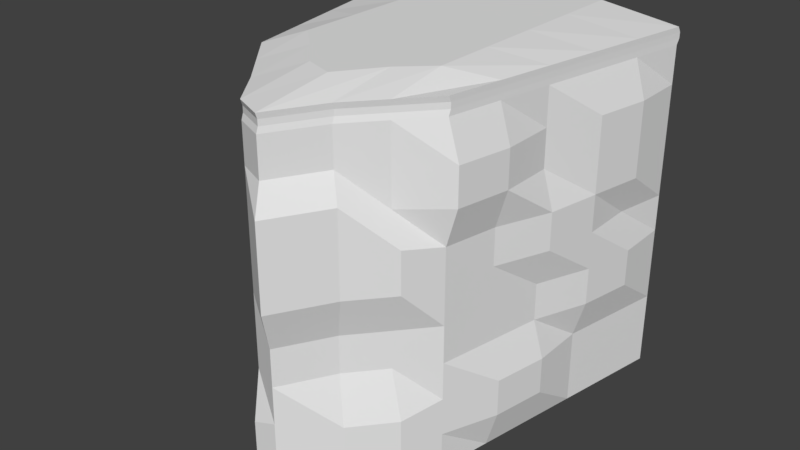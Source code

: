 # Source: Ireland_Boulder_7.blend  (saved by Blender 2.79.0; exported with 4.5.12 LTS)
import bpy
from mathutils import Matrix  # noqa: F401  (used for matrix-valued properties, if any)

bpy.ops.wm.read_factory_settings(use_empty=True)
scene = bpy.context.scene
scene.name = 'Scene'

# ---- collections
col_collection_1 = bpy.data.collections.new('Collection 1'); scene.collection.children.link(col_collection_1)

# ---- world
world_world = bpy.data.worlds.new('World'); scene.world = world_world
world_world.color = (0.05088, 0.05088, 0.05088)
world_world.use_sun_shadow = False
world_world.sun_shadow_jitter_overblur = 0.0
world_world.cycles.sampling_method = 'MANUAL'

# ---- meshes
me_cube_001 = bpy.data.meshes.new('Cube.001')
me_cube_001.from_pydata([(-6.0, -6.0, -10.0), (-6.0, -6.0, 10.0), (-9.013, 10.0, -10.0), (-9.013, 10.0, 10.0), (6.0, -6.0, -10.0), (6.0, -6.0, 10.0), (9.013, 10.0, -10.0), (9.013, 10.0, 10.0), (4.286, 10.0, -10.0), (2.571, 10.0, -10.0), (0.8571, 10.0, -10.0), (-0.8571, 10.0, -10.0), (-2.571, 10.0, -10.0), (-4.286, 10.0, -10.0), (-4.286, 10.0, 10.0), (-2.571, 10.0, 10.0), (-0.8571, 10.0, 10.0), (0.8571, 10.0, 10.0), (2.571, 10.0, 10.0), (4.286, 10.0, 10.0), (-4.286, -8.0, -10.0), (-2.571, -10.0, -10.0), (-0.8571, -12.26, -10.0), (0.8571, -13.0, -10.0), (2.571, -10.0, -10.0), (4.286, -8.0, -10.0), (4.286, -8.0, 10.0), (2.571, -10.0, 10.0), (0.8571, -13.0, 10.0), (-0.8571, -12.26, 10.0), (-2.571, -10.0, 10.0), (-4.286, -8.0, 10.0), (-6.0, -6.0, 11.0), (-9.013, 10.0, 11.0), (4.286, 10.0, 11.6), (9.013, 10.0, 11.0), (6.0, -6.0, 11.0), (-4.286, -8.0, 11.0), (-4.286, 10.0, 11.6), (-2.571, 10.0, 11.6), (-0.8571, 10.0, 11.6), (0.8571, 10.0, 11.6), (2.571, 10.0, 11.6), (4.286, -8.0, 11.0), (2.571, -10.0, 11.0), (0.8571, -13.0, 11.0), (-0.8571, -12.26, 11.0), (-2.571, -10.0, 11.0), (2.571, 10.0, 10.67), (2.571, 10.0, 10.33), (0.8571, 10.0, 10.67), (0.8571, 10.0, 10.33), (-4.296, -7.87, 10.67), (-4.296, -7.87, 10.33), (-2.578, -9.875, 10.33), (-2.578, -9.875, 10.67), (-0.8571, 10.0, 10.67), (-0.8571, 10.0, 10.33), (-2.571, 10.0, 10.33), (-2.571, 10.0, 10.67), (6.014, -5.866, 10.33), (6.014, -5.866, 10.67), (4.296, -7.87, 10.67), (4.296, -7.87, 10.33), (9.034, 10.17, 10.33), (9.034, 10.17, 10.67), (4.286, 10.0, 10.67), (4.286, 10.0, 10.33), (2.578, -9.875, 10.67), (2.578, -9.875, 10.33), (-6.014, -5.866, 10.33), (-6.014, -5.866, 10.67), (-9.034, 10.17, 10.67), (-9.034, 10.17, 10.33), (0.8592, -12.88, 10.67), (0.8592, -12.88, 10.33), (-4.286, 10.0, 10.67), (-4.286, 10.0, 10.33), (-0.8592, -12.14, 10.67), (-0.8592, -12.14, 10.33), (-6.0, -6.0, -7.778), (-6.293, -6.062, -6.083), (-6.293, -6.062, -3.619), (-6.0, -6.0, -1.111), (-6.0, -6.0, 1.111), (-6.293, -6.062, 3.771), (-6.293, -6.062, 6.234), (-6.0, -6.0, 7.778), (-9.013, 10.0, 7.778), (-9.743, 10.0, 5.556), (-9.743, 10.0, 3.333), (-9.013, 10.0, 1.111), (-9.013, 10.0, -1.111), (-9.013, 10.0, -3.333), (-9.013, 10.0, -5.556), (-9.013, 10.0, -7.778), (9.013, 10.0, 7.778), (9.013, 10.0, 5.556), (9.013, 10.0, 3.333), (9.013, 10.0, 1.111), (9.013, 10.0, -1.111), (9.013, 10.0, -3.333), (9.013, 10.0, -5.556), (9.013, 10.0, -7.778), (6.657, -6.0, 7.778), (6.657, -6.0, 5.556), (6.0, -6.0, 3.333), (6.0, -6.0, 1.111), (6.0, -6.0, -1.111), (6.0, -6.0, -3.333), (6.0, -6.0, -5.556), (6.0, -6.0, -7.778), (4.286, -8.0, 7.778), (4.286, -8.0, 5.556), (5.109, -8.279, 3.771), (5.109, -8.279, 1.307), (4.286, -8.0, -1.111), (4.286, -8.0, -3.333), (5.109, -8.279, -6.083), (5.109, -8.279, -8.546), (2.571, -10.0, 7.778), (3.209, -10.5, 6.234), (3.209, -10.5, 3.771), (3.209, -10.5, 1.307), (2.571, -10.0, -1.111), (2.571, -10.0, -3.333), (3.209, -10.5, -6.083), (3.209, -10.5, -8.546), (0.8571, -13.0, 7.778), (1.309, -13.82, 6.234), (1.309, -13.82, 3.771), (1.309, -13.82, 1.307), (0.8571, -13.0, -1.111), (0.8571, -13.0, -3.333), (0.8571, -13.0, -5.556), (0.8571, -13.0, -7.778), (-0.8571, -12.26, 7.778), (-0.8571, -12.26, 5.556), (-0.8571, -12.26, 3.333), (-0.8571, -12.26, 1.111), (-0.8571, -12.26, -1.111), (-0.8571, -12.26, -3.333), (-0.5918, -13.0, -6.083), (-0.5918, -13.0, -8.546), (-2.571, -10.0, 7.778), (-2.571, -10.0, 5.556), (-2.492, -10.5, 3.771), (-2.492, -10.5, 1.307), (-2.571, -10.0, -1.111), (-2.571, -10.0, -3.333), (-2.492, -10.5, -6.083), (-2.492, -10.5, -8.546), (-4.286, -8.0, 7.778), (-4.393, -8.279, 6.234), (-4.393, -8.279, 3.771), (-4.393, -8.279, 1.307), (-4.286, -8.0, -1.111), (-4.393, -8.279, -3.619), (-4.393, -8.279, -6.083), (-4.286, -8.0, -7.778), (-4.286, 10.0, 7.778), (-4.286, 10.0, 5.556), (-4.286, 10.0, 3.333), (-4.286, 10.0, 1.111), (-4.286, 10.0, -1.111), (-4.286, 10.0, -3.333), (-4.286, 10.0, -5.556), (-4.286, 10.0, -7.778), (-2.571, 10.0, 7.778), (-2.571, 10.0, 5.556), (-2.571, 10.0, 3.333), (-2.571, 10.0, 1.111), (-2.571, 10.0, -1.111), (-2.571, 10.0, -3.333), (-2.571, 10.0, -5.556), (-2.571, 10.0, -7.778), (-0.8571, 10.0, 7.778), (-0.8571, 10.0, 5.556), (-0.8571, 10.0, 3.333), (-0.8571, 10.0, 1.111), (-0.8571, 10.0, -1.111), (-0.8571, 10.0, -3.333), (-0.8571, 10.0, -5.556), (-0.8571, 10.0, -7.778), (0.8571, 10.0, 7.778), (0.8571, 10.0, 5.556), (0.8571, 10.0, 3.333), (0.8571, 10.0, 1.111), (0.8571, 10.0, -1.111), (0.8571, 10.0, -3.333), (0.8571, 10.0, -5.556), (0.8571, 10.0, -7.778), (2.571, 10.0, 7.778), (2.571, 10.0, 5.556), (2.571, 10.0, 3.333), (2.571, 10.0, 1.111), (2.571, 10.0, -1.111), (2.571, 10.0, -3.333), (2.571, 10.0, -5.556), (2.571, 10.0, -7.778), (4.286, 10.0, 7.778), (4.286, 10.0, 5.556), (4.286, 10.0, 3.333), (4.286, 10.0, 1.111), (4.286, 10.0, -1.111), (4.286, 10.0, -3.333), (4.286, 10.0, -5.556), (4.286, 10.0, -7.778), (-8.41, 6.8, -10.0), (-7.808, 3.6, -10.0), (-7.205, 0.4, -10.0), (-6.603, -2.8, -10.0), (-6.603, -2.8, 10.0), (-7.205, 0.4, 10.0), (-7.808, 3.6, 10.0), (-8.41, 6.8, 10.0), (6.603, -2.8, -10.0), (7.205, 0.4, -10.0), (7.808, 3.6, -10.0), (8.41, 6.8, -10.0), (8.41, 6.8, 10.0), (7.808, 3.6, 10.0), (7.205, 0.4, 10.0), (6.603, -2.8, 10.0), (-4.286, 6.4, -10.0), (-4.286, 2.8, -10.0), (-4.286, -0.8, -10.0), (-4.286, -4.4, -10.0), (-2.571, 6.0, -10.0), (-2.571, 2.0, -10.0), (-2.571, -2.0, -10.0), (-2.571, -6.0, -10.0), (-0.8571, 5.549, -10.0), (-0.8571, 1.098, -10.0), (-0.8571, -3.353, -10.0), (-0.8571, -7.804, -10.0), (0.8571, 5.4, -10.0), (0.8571, 0.8, -10.0), (0.8571, -3.8, -10.0), (0.8571, -8.4, -10.0), (2.571, 6.0, -10.0), (2.571, 2.0, -10.0), (2.571, -2.0, -10.0), (2.571, -6.0, -10.0), (4.286, 6.4, -10.0), (4.286, 2.8, -10.0), (4.286, -0.8, -10.0), (4.286, -4.4, -10.0), (-6.603, -2.8, 11.0), (-7.205, 0.4, 11.0), (-7.808, 3.6, 11.0), (-8.41, 6.8, 11.0), (8.41, 6.8, 11.0), (7.808, 3.6, 11.0), (7.205, 0.4, 11.0), (6.603, -2.8, 11.0), (4.286, 6.4, 11.6), (4.286, 2.8, 11.6), (4.286, -0.8, 11.6), (4.286, -4.4, 11.6), (2.571, 6.0, 11.6), (2.571, 2.0, 11.6), (2.571, -2.0, 11.6), (2.571, -6.0, 11.6), (0.8571, 5.4, 11.6), (0.8571, 0.8, 11.6), (0.8571, -3.8, 11.6), (0.8571, -8.4, 11.6), (-0.8571, 5.549, 11.6), (-0.8571, 1.098, 11.6), (-0.8571, -3.353, 11.6), (-0.8571, -7.804, 11.6), (-2.571, 6.0, 11.6), (-2.571, 2.0, 11.6), (-2.571, -2.0, 11.6), (-2.571, -6.0, 11.6), (-4.286, 6.4, 11.6), (-4.286, 2.8, 11.6), (-4.286, -0.8, 11.6), (-4.286, -4.4, 11.6), (-6.618, -2.658, 10.33), (-7.222, 0.5495, 10.33), (-7.826, 3.757, 10.33), (-8.43, 6.965, 10.33), (-6.618, -2.658, 10.67), (-7.222, 0.5495, 10.67), (-7.826, 3.757, 10.67), (-8.43, 6.965, 10.67), (8.43, 6.965, 10.33), (7.826, 3.757, 10.33), (7.222, 0.5495, 10.33), (6.618, -2.658, 10.33), (8.43, 6.965, 10.67), (7.826, 3.757, 10.67), (7.222, 0.5495, 10.67), (6.618, -2.658, 10.67), (8.41, 6.8, -7.778), (7.808, 3.6, -7.778), (7.862, 0.4, -7.778), (7.259, -2.8, -7.778), (8.41, 6.8, -5.556), (7.808, 3.6, -5.556), (7.862, 0.4, -5.556), (7.259, -2.8, -5.556), (9.067, 6.8, -3.333), (8.465, 3.6, -3.333), (7.205, 0.4, -3.333), (6.603, -2.8, -3.333), (9.067, 6.8, -1.111), (8.465, 3.6, -1.111), (7.205, 0.4, -1.111), (6.603, -2.8, -1.111), (8.41, 6.8, 1.111), (8.465, 3.6, 1.111), (7.862, 0.4, 1.111), (6.603, -2.8, 1.111), (9.067, 6.8, 3.333), (8.465, 3.6, 3.333), (7.862, 0.4, 3.333), (6.603, -2.8, 3.333), (9.067, 6.8, 5.556), (8.465, 3.6, 5.556), (7.205, 0.4, 5.556), (7.259, -2.8, 5.556), (9.067, 6.8, 7.778), (8.465, 3.6, 7.778), (7.205, 0.4, 7.778), (7.259, -2.8, 7.778), (-6.603, -2.8, -7.778), (-7.629, 1.033, -8.546), (-8.297, 4.58, -8.546), (-8.41, 6.8, -7.778), (-6.603, -2.8, -5.556), (-7.629, 1.033, -6.083), (-8.297, 4.58, -6.083), (-8.41, 6.8, -5.556), (-6.603, -2.8, -3.333), (-7.629, 1.033, -3.619), (-8.297, 4.58, -3.619), (-8.41, 6.8, -3.333), (-6.603, -2.8, -1.111), (-7.629, 1.033, -1.156), (-8.297, 4.58, -1.156), (-8.41, 6.8, -1.111), (-6.961, -2.514, 1.307), (-7.629, 1.033, 1.307), (-7.808, 3.6, 1.111), (-8.41, 6.8, 1.111), (-6.961, -2.514, 3.771), (-7.629, 1.033, 3.771), (-8.297, 4.58, 3.771), (-9.14, 6.8, 3.333), (-6.961, -2.514, 6.234), (-7.629, 1.033, 6.234), (-8.297, 4.58, 6.234), (-9.14, 6.8, 5.556), (-6.603, -2.8, 7.778), (-7.205, 0.4, 7.778), (-7.808, 3.6, 7.778), (-8.41, 6.8, 7.778)], [], [(359, 215, 3, 88), (200, 19, 7, 96), (327, 223, 5, 104), (152, 31, 1, 87), (247, 216, 4, 25), (66, 48, 42, 34), (292, 65, 35, 252), (62, 61, 36, 43), (48, 50, 41, 42), (50, 56, 40, 41), (52, 55, 47, 37), (56, 59, 39, 40), (211, 227, 20, 0), (227, 231, 21, 20), (231, 235, 22, 21), (235, 239, 23, 22), (239, 243, 24, 23), (243, 247, 25, 24), (104, 5, 26, 112), (112, 26, 27, 120), (120, 27, 28, 128), (128, 28, 29, 136), (136, 29, 30, 144), (144, 30, 31, 152), (88, 3, 14, 160), (160, 14, 15, 168), (168, 15, 16, 176), (176, 16, 17, 184), (184, 17, 18, 192), (192, 18, 19, 200), (279, 248, 32, 37), (255, 259, 43, 36), (259, 263, 44, 43), (263, 267, 45, 44), (267, 271, 46, 45), (271, 275, 47, 46), (275, 279, 37, 47), (68, 62, 43, 44), (284, 71, 32, 248), (74, 68, 44, 45), (76, 72, 33, 38), (78, 74, 45, 46), (71, 52, 37, 32), (59, 76, 38, 39), (55, 78, 46, 47), (65, 66, 34, 35), (7, 19, 67, 64), (64, 67, 66, 65), (30, 29, 79, 54), (54, 79, 78, 55), (15, 14, 77, 58), (58, 77, 76, 59), (1, 31, 53, 70), (70, 53, 52, 71), (29, 28, 75, 79), (79, 75, 74, 78), (14, 3, 73, 77), (77, 73, 72, 76), (28, 27, 69, 75), (75, 69, 68, 74), (212, 1, 70, 280), (280, 70, 71, 284), (27, 26, 63, 69), (69, 63, 62, 68), (16, 15, 58, 57), (57, 58, 59, 56), (31, 30, 54, 53), (53, 54, 55, 52), (17, 16, 57, 51), (51, 57, 56, 50), (18, 17, 51, 49), (49, 51, 50, 48), (26, 5, 60, 63), (63, 60, 61, 62), (220, 7, 64, 288), (288, 64, 65, 292), (19, 18, 49, 67), (67, 49, 48, 66), (9, 199, 207, 8), (199, 198, 206, 207), (198, 197, 205, 206), (197, 196, 204, 205), (196, 195, 203, 204), (195, 194, 202, 203), (194, 193, 201, 202), (193, 192, 200, 201), (10, 191, 199, 9), (191, 190, 198, 199), (190, 189, 197, 198), (189, 188, 196, 197), (188, 187, 195, 196), (187, 186, 194, 195), (186, 185, 193, 194), (185, 184, 192, 193), (11, 183, 191, 10), (183, 182, 190, 191), (182, 181, 189, 190), (181, 180, 188, 189), (180, 179, 187, 188), (179, 178, 186, 187), (178, 177, 185, 186), (177, 176, 184, 185), (12, 175, 183, 11), (175, 174, 182, 183), (174, 173, 181, 182), (173, 172, 180, 181), (172, 171, 179, 180), (171, 170, 178, 179), (170, 169, 177, 178), (169, 168, 176, 177), (13, 167, 175, 12), (167, 166, 174, 175), (166, 165, 173, 174), (165, 164, 172, 173), (164, 163, 171, 172), (163, 162, 170, 171), (162, 161, 169, 170), (161, 160, 168, 169), (2, 95, 167, 13), (95, 94, 166, 167), (94, 93, 165, 166), (93, 92, 164, 165), (92, 91, 163, 164), (91, 90, 162, 163), (90, 89, 161, 162), (89, 88, 160, 161), (21, 151, 159, 20), (151, 150, 158, 159), (150, 149, 157, 158), (149, 148, 156, 157), (148, 147, 155, 156), (147, 146, 154, 155), (146, 145, 153, 154), (145, 144, 152, 153), (22, 143, 151, 21), (143, 142, 150, 151), (142, 141, 149, 150), (141, 140, 148, 149), (140, 139, 147, 148), (139, 138, 146, 147), (138, 137, 145, 146), (137, 136, 144, 145), (23, 135, 143, 22), (135, 134, 142, 143), (134, 133, 141, 142), (133, 132, 140, 141), (132, 131, 139, 140), (131, 130, 138, 139), (130, 129, 137, 138), (129, 128, 136, 137), (24, 127, 135, 23), (127, 126, 134, 135), (126, 125, 133, 134), (125, 124, 132, 133), (124, 123, 131, 132), (123, 122, 130, 131), (122, 121, 129, 130), (121, 120, 128, 129), (25, 119, 127, 24), (119, 118, 126, 127), (118, 117, 125, 126), (117, 116, 124, 125), (116, 115, 123, 124), (115, 114, 122, 123), (114, 113, 121, 122), (113, 112, 120, 121), (4, 111, 119, 25), (111, 110, 118, 119), (110, 109, 117, 118), (109, 108, 116, 117), (108, 107, 115, 116), (107, 106, 114, 115), (106, 105, 113, 114), (105, 104, 112, 113), (20, 159, 80, 0), (159, 158, 81, 80), (158, 157, 82, 81), (157, 156, 83, 82), (156, 155, 84, 83), (155, 154, 85, 84), (154, 153, 86, 85), (153, 152, 87, 86), (216, 299, 111, 4), (299, 303, 110, 111), (303, 307, 109, 110), (307, 311, 108, 109), (311, 315, 107, 108), (315, 319, 106, 107), (319, 323, 105, 106), (323, 327, 104, 105), (8, 207, 103, 6), (207, 206, 102, 103), (206, 205, 101, 102), (205, 204, 100, 101), (204, 203, 99, 100), (203, 202, 98, 99), (202, 201, 97, 98), (201, 200, 96, 97), (208, 331, 95, 2), (331, 335, 94, 95), (335, 339, 93, 94), (339, 343, 92, 93), (343, 347, 91, 92), (347, 351, 90, 91), (351, 355, 89, 90), (355, 359, 88, 89), (86, 87, 356, 352), (352, 356, 357, 353), (353, 357, 358, 354), (354, 358, 359, 355), (85, 86, 352, 348), (348, 352, 353, 349), (349, 353, 354, 350), (350, 354, 355, 351), (84, 85, 348, 344), (344, 348, 349, 345), (345, 349, 350, 346), (346, 350, 351, 347), (83, 84, 344, 340), (340, 344, 345, 341), (341, 345, 346, 342), (342, 346, 347, 343), (82, 83, 340, 336), (336, 340, 341, 337), (337, 341, 342, 338), (338, 342, 343, 339), (81, 82, 336, 332), (332, 336, 337, 333), (333, 337, 338, 334), (334, 338, 339, 335), (80, 81, 332, 328), (328, 332, 333, 329), (329, 333, 334, 330), (330, 334, 335, 331), (0, 80, 328, 211), (211, 328, 329, 210), (210, 329, 330, 209), (209, 330, 331, 208), (97, 96, 324, 320), (320, 324, 325, 321), (321, 325, 326, 322), (322, 326, 327, 323), (98, 97, 320, 316), (316, 320, 321, 317), (317, 321, 322, 318), (318, 322, 323, 319), (99, 98, 316, 312), (312, 316, 317, 313), (313, 317, 318, 314), (314, 318, 319, 315), (100, 99, 312, 308), (308, 312, 313, 309), (309, 313, 314, 310), (310, 314, 315, 311), (101, 100, 308, 304), (304, 308, 309, 305), (305, 309, 310, 306), (306, 310, 311, 307), (102, 101, 304, 300), (300, 304, 305, 301), (301, 305, 306, 302), (302, 306, 307, 303), (103, 102, 300, 296), (296, 300, 301, 297), (297, 301, 302, 298), (298, 302, 303, 299), (6, 103, 296, 219), (219, 296, 297, 218), (218, 297, 298, 217), (217, 298, 299, 216), (60, 291, 295, 61), (291, 290, 294, 295), (290, 289, 293, 294), (289, 288, 292, 293), (5, 223, 291, 60), (223, 222, 290, 291), (222, 221, 289, 290), (221, 220, 288, 289), (73, 283, 287, 72), (283, 282, 286, 287), (282, 281, 285, 286), (281, 280, 284, 285), (3, 215, 283, 73), (215, 214, 282, 283), (214, 213, 281, 282), (213, 212, 280, 281), (72, 287, 251, 33), (287, 286, 250, 251), (286, 285, 249, 250), (285, 284, 248, 249), (39, 38, 276, 272), (272, 276, 277, 273), (273, 277, 278, 274), (274, 278, 279, 275), (40, 39, 272, 268), (268, 272, 273, 269), (269, 273, 274, 270), (270, 274, 275, 271), (41, 40, 268, 264), (264, 268, 269, 265), (265, 269, 270, 266), (266, 270, 271, 267), (42, 41, 264, 260), (260, 264, 265, 261), (261, 265, 266, 262), (262, 266, 267, 263), (34, 42, 260, 256), (256, 260, 261, 257), (257, 261, 262, 258), (258, 262, 263, 259), (35, 34, 256, 252), (252, 256, 257, 253), (253, 257, 258, 254), (254, 258, 259, 255), (38, 33, 251, 276), (276, 251, 250, 277), (277, 250, 249, 278), (278, 249, 248, 279), (9, 8, 244, 240), (240, 244, 245, 241), (241, 245, 246, 242), (242, 246, 247, 243), (10, 9, 240, 236), (236, 240, 241, 237), (237, 241, 242, 238), (238, 242, 243, 239), (11, 10, 236, 232), (232, 236, 237, 233), (233, 237, 238, 234), (234, 238, 239, 235), (12, 11, 232, 228), (228, 232, 233, 229), (229, 233, 234, 230), (230, 234, 235, 231), (13, 12, 228, 224), (224, 228, 229, 225), (225, 229, 230, 226), (226, 230, 231, 227), (2, 13, 224, 208), (208, 224, 225, 209), (209, 225, 226, 210), (210, 226, 227, 211), (61, 295, 255, 36), (295, 294, 254, 255), (294, 293, 253, 254), (293, 292, 252, 253), (8, 6, 219, 244), (244, 219, 218, 245), (245, 218, 217, 246), (246, 217, 216, 247), (96, 7, 220, 324), (324, 220, 221, 325), (325, 221, 222, 326), (326, 222, 223, 327), (87, 1, 212, 356), (356, 212, 213, 357), (357, 213, 214, 358), (358, 214, 215, 359)])
_uv = me_cube_001.uv_layers.new(name='UVMap')
_uv.uv.foreach_set('vector', [2.98e-08, 2.98e-08, 1.0, 2.98e-08, 1.0, 1.0, 2.98e-08, 1.0, 2.98e-08, 2.98e-08, 1.0, 2.98e-08, 1.0, 1.0, 2.98e-08, 1.0, 2.98e-08, 2.98e-08, 1.0, 2.98e-08, 1.0, 1.0, 2.98e-08, 1.0, 2.98e-08, 2.98e-08, 1.0, 2.98e-08, 1.0, 1.0, 2.98e-08, 1.0, 2.98e-08, 2.98e-08, 1.0, 2.98e-08, 1.0, 1.0, 2.98e-08, 1.0, 2.98e-08, 2.98e-08, 1.0, 2.98e-08, 1.0, 1.0, 2.98e-08, 1.0, 2.98e-08, 2.98e-08, 1.0, 2.98e-08, 1.0, 1.0, 2.98e-08, 1.0, 2.98e-08, 2.98e-08, 1.0, 2.98e-08, 1.0, 1.0, 2.98e-08, 1.0, 2.98e-08, 2.98e-08, 1.0, 2.98e-08, 1.0, 1.0, 2.98e-08, 1.0, 2.98e-08, 2.98e-08, 1.0, 2.98e-08, 1.0, 1.0, 2.98e-08, 1.0, 2.98e-08, 2.98e-08, 1.0, 2.98e-08, 1.0, 1.0, 2.98e-08, 1.0, 2.98e-08, 2.98e-08, 1.0, 2.98e-08, 1.0, 1.0, 2.98e-08, 1.0, 2.98e-08, 2.98e-08, 1.0, 2.98e-08, 1.0, 1.0, 2.98e-08, 1.0, 2.98e-08, 2.98e-08, 1.0, 2.98e-08, 1.0, 1.0, 2.98e-08, 1.0, 2.98e-08, 2.98e-08, 1.0, 2.98e-08, 1.0, 1.0, 2.98e-08, 1.0, 2.98e-08, 2.98e-08, 1.0, 2.98e-08, 1.0, 1.0, 2.98e-08, 1.0, 2.98e-08, 2.98e-08, 1.0, 2.98e-08, 1.0, 1.0, 2.98e-08, 1.0, 2.98e-08, 2.98e-08, 1.0, 2.98e-08, 1.0, 1.0, 2.98e-08, 1.0, 2.98e-08, 2.98e-08, 1.0, 2.98e-08, 1.0, 1.0, 2.98e-08, 1.0, 2.98e-08, 2.98e-08, 1.0, 2.98e-08, 1.0, 1.0, 2.98e-08, 1.0, 2.98e-08, 2.98e-08, 1.0, 2.98e-08, 1.0, 1.0, 2.98e-08, 1.0, 2.98e-08, 2.98e-08, 1.0, 2.98e-08, 1.0, 1.0, 2.98e-08, 1.0, 2.98e-08, 2.98e-08, 1.0, 2.98e-08, 1.0, 1.0, 2.98e-08, 1.0, 2.98e-08, 2.98e-08, 1.0, 2.98e-08, 1.0, 1.0, 2.98e-08, 1.0, 2.98e-08, 2.98e-08, 1.0, 2.98e-08, 1.0, 1.0, 2.98e-08, 1.0, 2.98e-08, 2.98e-08, 1.0, 2.98e-08, 1.0, 1.0, 2.98e-08, 1.0, 2.98e-08, 2.98e-08, 1.0, 2.98e-08, 1.0, 1.0, 2.98e-08, 1.0, 2.98e-08, 2.98e-08, 1.0, 2.98e-08, 1.0, 1.0, 2.98e-08, 1.0, 2.98e-08, 2.98e-08, 1.0, 2.98e-08, 1.0, 1.0, 2.98e-08, 1.0, 2.98e-08, 2.98e-08, 1.0, 2.98e-08, 1.0, 1.0, 2.98e-08, 1.0, 2.98e-08, 2.98e-08, 1.0, 2.98e-08, 1.0, 1.0, 2.98e-08, 1.0, 2.98e-08, 2.98e-08, 1.0, 2.98e-08, 1.0, 1.0, 2.98e-08, 1.0, 2.98e-08, 2.98e-08, 1.0, 2.98e-08, 1.0, 1.0, 2.98e-08, 1.0, 2.98e-08, 2.98e-08, 1.0, 2.98e-08, 1.0, 1.0, 2.98e-08, 1.0, 2.98e-08, 2.98e-08, 1.0, 2.98e-08, 1.0, 1.0, 2.98e-08, 1.0, 2.98e-08, 2.98e-08, 1.0, 2.98e-08, 1.0, 1.0, 2.98e-08, 1.0, 2.98e-08, 2.98e-08, 1.0, 2.98e-08, 1.0, 1.0, 2.98e-08, 1.0, 2.98e-08, 2.98e-08, 1.0, 2.98e-08, 1.0, 1.0, 2.98e-08, 1.0, 2.98e-08, 2.98e-08, 1.0, 2.98e-08, 1.0, 1.0, 2.98e-08, 1.0, 2.98e-08, 2.98e-08, 1.0, 2.98e-08, 1.0, 1.0, 2.98e-08, 1.0, 2.98e-08, 2.98e-08, 1.0, 2.98e-08, 1.0, 1.0, 2.98e-08, 1.0, 2.98e-08, 2.98e-08, 1.0, 2.98e-08, 1.0, 1.0, 2.98e-08, 1.0, 2.98e-08, 2.98e-08, 1.0, 2.98e-08, 1.0, 1.0, 2.98e-08, 1.0, 2.98e-08, 2.98e-08, 1.0, 2.98e-08, 1.0, 1.0, 2.98e-08, 1.0, 2.98e-08, 2.98e-08, 1.0, 2.98e-08, 1.0, 1.0, 2.98e-08, 1.0, 2.98e-08, 2.98e-08, 1.0, 2.98e-08, 1.0, 1.0, 2.98e-08, 1.0, 2.98e-08, 2.98e-08, 1.0, 2.98e-08, 1.0, 1.0, 2.98e-08, 1.0, 2.98e-08, 2.98e-08, 1.0, 2.98e-08, 1.0, 1.0, 2.98e-08, 1.0, 2.98e-08, 2.98e-08, 1.0, 2.98e-08, 1.0, 1.0, 2.98e-08, 1.0, 2.98e-08, 2.98e-08, 1.0, 2.98e-08, 1.0, 1.0, 2.98e-08, 1.0, 2.98e-08, 2.98e-08, 1.0, 2.98e-08, 1.0, 1.0, 2.98e-08, 1.0, 2.98e-08, 2.98e-08, 1.0, 2.98e-08, 1.0, 1.0, 2.98e-08, 1.0, 2.98e-08, 2.98e-08, 1.0, 2.98e-08, 1.0, 1.0, 2.98e-08, 1.0, 2.98e-08, 2.98e-08, 1.0, 2.98e-08, 1.0, 1.0, 2.98e-08, 1.0, 2.98e-08, 2.98e-08, 1.0, 2.98e-08, 1.0, 1.0, 2.98e-08, 1.0, 2.98e-08, 2.98e-08, 1.0, 2.98e-08, 1.0, 1.0, 2.98e-08, 1.0, 2.98e-08, 2.98e-08, 1.0, 2.98e-08, 1.0, 1.0, 2.98e-08, 1.0, 2.98e-08, 2.98e-08, 1.0, 2.98e-08, 1.0, 1.0, 2.98e-08, 1.0, 2.98e-08, 2.98e-08, 1.0, 2.98e-08, 1.0, 1.0, 2.98e-08, 1.0, 2.98e-08, 2.98e-08, 1.0, 2.98e-08, 1.0, 1.0, 2.98e-08, 1.0, 2.98e-08, 2.98e-08, 1.0, 2.98e-08, 1.0, 1.0, 2.98e-08, 1.0, 2.98e-08, 2.98e-08, 1.0, 2.98e-08, 1.0, 1.0, 2.98e-08, 1.0, 2.98e-08, 2.98e-08, 1.0, 2.98e-08, 1.0, 1.0, 2.98e-08, 1.0, 2.98e-08, 2.98e-08, 1.0, 2.98e-08, 1.0, 1.0, 2.98e-08, 1.0, 2.98e-08, 2.98e-08, 1.0, 2.98e-08, 1.0, 1.0, 2.98e-08, 1.0, 2.98e-08, 2.98e-08, 1.0, 2.98e-08, 1.0, 1.0, 2.98e-08, 1.0, 2.98e-08, 2.98e-08, 1.0, 2.98e-08, 1.0, 1.0, 2.98e-08, 1.0, 2.98e-08, 2.98e-08, 1.0, 2.98e-08, 1.0, 1.0, 2.98e-08, 1.0, 2.98e-08, 2.98e-08, 1.0, 2.98e-08, 1.0, 1.0, 2.98e-08, 1.0, 2.98e-08, 2.98e-08, 1.0, 2.98e-08, 1.0, 1.0, 2.98e-08, 1.0, 2.98e-08, 2.98e-08, 1.0, 2.98e-08, 1.0, 1.0, 2.98e-08, 1.0, 2.98e-08, 2.98e-08, 1.0, 2.98e-08, 1.0, 1.0, 2.98e-08, 1.0, 2.98e-08, 2.98e-08, 1.0, 2.98e-08, 1.0, 1.0, 2.98e-08, 1.0, 2.98e-08, 2.98e-08, 1.0, 2.98e-08, 1.0, 1.0, 2.98e-08, 1.0, 2.98e-08, 2.98e-08, 1.0, 2.98e-08, 1.0, 1.0, 2.98e-08, 1.0, 2.98e-08, 2.98e-08, 1.0, 2.98e-08, 1.0, 1.0, 2.98e-08, 1.0, 2.98e-08, 2.98e-08, 1.0, 2.98e-08, 1.0, 1.0, 2.98e-08, 1.0, 2.98e-08, 2.98e-08, 1.0, 2.98e-08, 1.0, 1.0, 2.98e-08, 1.0, 2.98e-08, 2.98e-08, 1.0, 2.98e-08, 1.0, 1.0, 2.98e-08, 1.0, 2.98e-08, 2.98e-08, 1.0, 2.98e-08, 1.0, 1.0, 2.98e-08, 1.0, 2.98e-08, 2.98e-08, 1.0, 2.98e-08, 1.0, 1.0, 2.98e-08, 1.0, 2.98e-08, 2.98e-08, 1.0, 2.98e-08, 1.0, 1.0, 2.98e-08, 1.0, 2.98e-08, 2.98e-08, 1.0, 2.98e-08, 1.0, 1.0, 2.98e-08, 1.0, 2.98e-08, 2.98e-08, 1.0, 2.98e-08, 1.0, 1.0, 2.98e-08, 1.0, 2.98e-08, 2.98e-08, 1.0, 2.98e-08, 1.0, 1.0, 2.98e-08, 1.0, 2.98e-08, 2.98e-08, 1.0, 2.98e-08, 1.0, 1.0, 2.98e-08, 1.0, 2.98e-08, 2.98e-08, 1.0, 2.98e-08, 1.0, 1.0, 2.98e-08, 1.0, 2.98e-08, 2.98e-08, 1.0, 2.98e-08, 1.0, 1.0, 2.98e-08, 1.0, 2.98e-08, 2.98e-08, 1.0, 2.98e-08, 1.0, 1.0, 2.98e-08, 1.0, 2.98e-08, 2.98e-08, 1.0, 2.98e-08, 1.0, 1.0, 2.98e-08, 1.0, 2.98e-08, 2.98e-08, 1.0, 2.98e-08, 1.0, 1.0, 2.98e-08, 1.0, 2.98e-08, 2.98e-08, 1.0, 2.98e-08, 1.0, 1.0, 2.98e-08, 1.0, 2.98e-08, 2.98e-08, 1.0, 2.98e-08, 1.0, 1.0, 2.98e-08, 1.0, 2.98e-08, 2.98e-08, 1.0, 2.98e-08, 1.0, 1.0, 2.98e-08, 1.0, 2.98e-08, 2.98e-08, 1.0, 2.98e-08, 1.0, 1.0, 2.98e-08, 1.0, 2.98e-08, 2.98e-08, 1.0, 2.98e-08, 1.0, 1.0, 2.98e-08, 1.0, 2.98e-08, 2.98e-08, 1.0, 2.98e-08, 1.0, 1.0, 2.98e-08, 1.0, 2.98e-08, 2.98e-08, 1.0, 2.98e-08, 1.0, 1.0, 2.98e-08, 1.0, 2.98e-08, 2.98e-08, 1.0, 2.98e-08, 1.0, 1.0, 2.98e-08, 1.0, 2.98e-08, 2.98e-08, 1.0, 2.98e-08, 1.0, 1.0, 2.98e-08, 1.0, 2.98e-08, 2.98e-08, 1.0, 2.98e-08, 1.0, 1.0, 2.98e-08, 1.0, 2.98e-08, 2.98e-08, 1.0, 2.98e-08, 1.0, 1.0, 2.98e-08, 1.0, 2.98e-08, 2.98e-08, 1.0, 2.98e-08, 1.0, 1.0, 2.98e-08, 1.0, 2.98e-08, 2.98e-08, 1.0, 2.98e-08, 1.0, 1.0, 2.98e-08, 1.0, 2.98e-08, 2.98e-08, 1.0, 2.98e-08, 1.0, 1.0, 2.98e-08, 1.0, 2.98e-08, 2.98e-08, 1.0, 2.98e-08, 1.0, 1.0, 2.98e-08, 1.0, 2.98e-08, 2.98e-08, 1.0, 2.98e-08, 1.0, 1.0, 2.98e-08, 1.0, 2.98e-08, 2.98e-08, 1.0, 2.98e-08, 1.0, 1.0, 2.98e-08, 1.0, 2.98e-08, 2.98e-08, 1.0, 2.98e-08, 1.0, 1.0, 2.98e-08, 1.0, 2.98e-08, 2.98e-08, 1.0, 2.98e-08, 1.0, 1.0, 2.98e-08, 1.0, 2.98e-08, 2.98e-08, 1.0, 2.98e-08, 1.0, 1.0, 2.98e-08, 1.0, 2.98e-08, 2.98e-08, 1.0, 2.98e-08, 1.0, 1.0, 2.98e-08, 1.0, 2.98e-08, 2.98e-08, 1.0, 2.98e-08, 1.0, 1.0, 2.98e-08, 1.0, 2.98e-08, 2.98e-08, 1.0, 2.98e-08, 1.0, 1.0, 2.98e-08, 1.0, 2.98e-08, 2.98e-08, 1.0, 2.98e-08, 1.0, 1.0, 2.98e-08, 1.0, 2.98e-08, 2.98e-08, 1.0, 2.98e-08, 1.0, 1.0, 2.98e-08, 1.0, 2.98e-08, 2.98e-08, 1.0, 2.98e-08, 1.0, 1.0, 2.98e-08, 1.0, 2.98e-08, 2.98e-08, 1.0, 2.98e-08, 1.0, 1.0, 2.98e-08, 1.0, 2.98e-08, 2.98e-08, 1.0, 2.98e-08, 1.0, 1.0, 2.98e-08, 1.0, 2.98e-08, 2.98e-08, 1.0, 2.98e-08, 1.0, 1.0, 2.98e-08, 1.0, 2.98e-08, 2.98e-08, 1.0, 2.98e-08, 1.0, 1.0, 2.98e-08, 1.0, 2.98e-08, 2.98e-08, 1.0, 2.98e-08, 1.0, 1.0, 2.98e-08, 1.0, 2.98e-08, 2.98e-08, 1.0, 2.98e-08, 1.0, 1.0, 2.98e-08, 1.0, 2.98e-08, 2.98e-08, 1.0, 2.98e-08, 1.0, 1.0, 2.98e-08, 1.0, 2.98e-08, 2.98e-08, 1.0, 2.98e-08, 1.0, 1.0, 2.98e-08, 1.0, 2.98e-08, 2.98e-08, 1.0, 2.98e-08, 1.0, 1.0, 2.98e-08, 1.0, 2.98e-08, 2.98e-08, 1.0, 2.98e-08, 1.0, 1.0, 2.98e-08, 1.0, 2.98e-08, 2.98e-08, 1.0, 2.98e-08, 1.0, 1.0, 2.98e-08, 1.0, 2.98e-08, 2.98e-08, 1.0, 2.98e-08, 1.0, 1.0, 2.98e-08, 1.0, 2.98e-08, 2.98e-08, 1.0, 2.98e-08, 1.0, 1.0, 2.98e-08, 1.0, 2.98e-08, 2.98e-08, 1.0, 2.98e-08, 1.0, 1.0, 2.98e-08, 1.0, 2.98e-08, 2.98e-08, 1.0, 2.98e-08, 1.0, 1.0, 2.98e-08, 1.0, 2.98e-08, 2.98e-08, 1.0, 2.98e-08, 1.0, 1.0, 2.98e-08, 1.0, 2.98e-08, 2.98e-08, 1.0, 2.98e-08, 1.0, 1.0, 2.98e-08, 1.0, 2.98e-08, 2.98e-08, 1.0, 2.98e-08, 1.0, 1.0, 2.98e-08, 1.0, 2.98e-08, 2.98e-08, 1.0, 2.98e-08, 1.0, 1.0, 2.98e-08, 1.0, 2.98e-08, 2.98e-08, 1.0, 2.98e-08, 1.0, 1.0, 2.98e-08, 1.0, 2.98e-08, 2.98e-08, 1.0, 2.98e-08, 1.0, 1.0, 2.98e-08, 1.0, 2.98e-08, 2.98e-08, 1.0, 2.98e-08, 1.0, 1.0, 2.98e-08, 1.0, 2.98e-08, 2.98e-08, 1.0, 2.98e-08, 1.0, 1.0, 2.98e-08, 1.0, 2.98e-08, 2.98e-08, 1.0, 2.98e-08, 1.0, 1.0, 2.98e-08, 1.0, 2.98e-08, 2.98e-08, 1.0, 2.98e-08, 1.0, 1.0, 2.98e-08, 1.0, 2.98e-08, 2.98e-08, 1.0, 2.98e-08, 1.0, 1.0, 2.98e-08, 1.0, 2.98e-08, 2.98e-08, 1.0, 2.98e-08, 1.0, 1.0, 2.98e-08, 1.0, 2.98e-08, 2.98e-08, 1.0, 2.98e-08, 1.0, 1.0, 2.98e-08, 1.0, 2.98e-08, 2.98e-08, 1.0, 2.98e-08, 1.0, 1.0, 2.98e-08, 1.0, 2.98e-08, 2.98e-08, 1.0, 2.98e-08, 1.0, 1.0, 2.98e-08, 1.0, 2.98e-08, 2.98e-08, 1.0, 2.98e-08, 1.0, 1.0, 2.98e-08, 1.0, 2.98e-08, 2.98e-08, 1.0, 2.98e-08, 1.0, 1.0, 2.98e-08, 1.0, 2.98e-08, 2.98e-08, 1.0, 2.98e-08, 1.0, 1.0, 2.98e-08, 1.0, 2.98e-08, 2.98e-08, 1.0, 2.98e-08, 1.0, 1.0, 2.98e-08, 1.0, 2.98e-08, 2.98e-08, 1.0, 2.98e-08, 1.0, 1.0, 2.98e-08, 1.0, 2.98e-08, 2.98e-08, 1.0, 2.98e-08, 1.0, 1.0, 2.98e-08, 1.0, 2.98e-08, 2.98e-08, 1.0, 2.98e-08, 1.0, 1.0, 2.98e-08, 1.0, 2.98e-08, 2.98e-08, 1.0, 2.98e-08, 1.0, 1.0, 2.98e-08, 1.0, 2.98e-08, 2.98e-08, 1.0, 2.98e-08, 1.0, 1.0, 2.98e-08, 1.0, 2.98e-08, 2.98e-08, 1.0, 2.98e-08, 1.0, 1.0, 2.98e-08, 1.0, 2.98e-08, 2.98e-08, 1.0, 2.98e-08, 1.0, 1.0, 2.98e-08, 1.0, 2.98e-08, 2.98e-08, 1.0, 2.98e-08, 1.0, 1.0, 2.98e-08, 1.0, 2.98e-08, 2.98e-08, 1.0, 2.98e-08, 1.0, 1.0, 2.98e-08, 1.0, 2.98e-08, 2.98e-08, 1.0, 2.98e-08, 1.0, 1.0, 2.98e-08, 1.0, 2.98e-08, 2.98e-08, 1.0, 2.98e-08, 1.0, 1.0, 2.98e-08, 1.0, 2.98e-08, 2.98e-08, 1.0, 2.98e-08, 1.0, 1.0, 2.98e-08, 1.0, 2.98e-08, 2.98e-08, 1.0, 2.98e-08, 1.0, 1.0, 2.98e-08, 1.0, 2.98e-08, 2.98e-08, 1.0, 2.98e-08, 1.0, 1.0, 2.98e-08, 1.0, 2.98e-08, 2.98e-08, 1.0, 2.98e-08, 1.0, 1.0, 2.98e-08, 1.0, 2.98e-08, 2.98e-08, 1.0, 2.98e-08, 1.0, 1.0, 2.98e-08, 1.0, 2.98e-08, 2.98e-08, 1.0, 2.98e-08, 1.0, 1.0, 2.98e-08, 1.0, 2.98e-08, 2.98e-08, 1.0, 2.98e-08, 1.0, 1.0, 2.98e-08, 1.0, 2.98e-08, 2.98e-08, 1.0, 2.98e-08, 1.0, 1.0, 2.98e-08, 1.0, 2.98e-08, 2.98e-08, 1.0, 2.98e-08, 1.0, 1.0, 2.98e-08, 1.0, 2.98e-08, 2.98e-08, 1.0, 2.98e-08, 1.0, 1.0, 2.98e-08, 1.0, 2.98e-08, 2.98e-08, 1.0, 2.98e-08, 1.0, 1.0, 2.98e-08, 1.0, 2.98e-08, 2.98e-08, 1.0, 2.98e-08, 1.0, 1.0, 2.98e-08, 1.0, 2.98e-08, 2.98e-08, 1.0, 2.98e-08, 1.0, 1.0, 2.98e-08, 1.0, 2.98e-08, 2.98e-08, 1.0, 2.98e-08, 1.0, 1.0, 2.98e-08, 1.0, 2.98e-08, 2.98e-08, 1.0, 2.98e-08, 1.0, 1.0, 2.98e-08, 1.0, 2.98e-08, 2.98e-08, 1.0, 2.98e-08, 1.0, 1.0, 2.98e-08, 1.0, 2.98e-08, 2.98e-08, 1.0, 2.98e-08, 1.0, 1.0, 2.98e-08, 1.0, 2.98e-08, 2.98e-08, 1.0, 2.98e-08, 1.0, 1.0, 2.98e-08, 1.0, 2.98e-08, 2.98e-08, 1.0, 2.98e-08, 1.0, 1.0, 2.98e-08, 1.0, 2.98e-08, 2.98e-08, 1.0, 2.98e-08, 1.0, 1.0, 2.98e-08, 1.0, 2.98e-08, 2.98e-08, 1.0, 2.98e-08, 1.0, 1.0, 2.98e-08, 1.0, 2.98e-08, 2.98e-08, 1.0, 2.98e-08, 1.0, 1.0, 2.98e-08, 1.0, 2.98e-08, 2.98e-08, 1.0, 2.98e-08, 1.0, 1.0, 2.98e-08, 1.0, 2.98e-08, 2.98e-08, 1.0, 2.98e-08, 1.0, 1.0, 2.98e-08, 1.0, 2.98e-08, 2.98e-08, 1.0, 2.98e-08, 1.0, 1.0, 2.98e-08, 1.0, 2.98e-08, 2.98e-08, 1.0, 2.98e-08, 1.0, 1.0, 2.98e-08, 1.0, 2.98e-08, 2.98e-08, 1.0, 2.98e-08, 1.0, 1.0, 2.98e-08, 1.0, 2.98e-08, 2.98e-08, 1.0, 2.98e-08, 1.0, 1.0, 2.98e-08, 1.0, 2.98e-08, 2.98e-08, 1.0, 2.98e-08, 1.0, 1.0, 2.98e-08, 1.0, 2.98e-08, 2.98e-08, 1.0, 2.98e-08, 1.0, 1.0, 2.98e-08, 1.0, 2.98e-08, 2.98e-08, 1.0, 2.98e-08, 1.0, 1.0, 2.98e-08, 1.0, 2.98e-08, 2.98e-08, 1.0, 2.98e-08, 1.0, 1.0, 2.98e-08, 1.0, 2.98e-08, 2.98e-08, 1.0, 2.98e-08, 1.0, 1.0, 2.98e-08, 1.0, 2.98e-08, 2.98e-08, 1.0, 2.98e-08, 1.0, 1.0, 2.98e-08, 1.0, 2.98e-08, 2.98e-08, 1.0, 2.98e-08, 1.0, 1.0, 2.98e-08, 1.0, 2.98e-08, 2.98e-08, 1.0, 2.98e-08, 1.0, 1.0, 2.98e-08, 1.0, 2.98e-08, 2.98e-08, 1.0, 2.98e-08, 1.0, 1.0, 2.98e-08, 1.0, 2.98e-08, 2.98e-08, 1.0, 2.98e-08, 1.0, 1.0, 2.98e-08, 1.0, 2.98e-08, 2.98e-08, 1.0, 2.98e-08, 1.0, 1.0, 2.98e-08, 1.0, 2.98e-08, 2.98e-08, 1.0, 2.98e-08, 1.0, 1.0, 2.98e-08, 1.0, 2.98e-08, 2.98e-08, 1.0, 2.98e-08, 1.0, 1.0, 2.98e-08, 1.0, 2.98e-08, 2.98e-08, 1.0, 2.98e-08, 1.0, 1.0, 2.98e-08, 1.0, 2.98e-08, 2.98e-08, 1.0, 2.98e-08, 1.0, 1.0, 2.98e-08, 1.0, 2.98e-08, 2.98e-08, 1.0, 2.98e-08, 1.0, 1.0, 2.98e-08, 1.0, 2.98e-08, 2.98e-08, 1.0, 2.98e-08, 1.0, 1.0, 2.98e-08, 1.0, 2.98e-08, 2.98e-08, 1.0, 2.98e-08, 1.0, 1.0, 2.98e-08, 1.0, 2.98e-08, 2.98e-08, 1.0, 2.98e-08, 1.0, 1.0, 2.98e-08, 1.0, 2.98e-08, 2.98e-08, 1.0, 2.98e-08, 1.0, 1.0, 2.98e-08, 1.0, 2.98e-08, 2.98e-08, 1.0, 2.98e-08, 1.0, 1.0, 2.98e-08, 1.0, 2.98e-08, 2.98e-08, 1.0, 2.98e-08, 1.0, 1.0, 2.98e-08, 1.0, 2.98e-08, 2.98e-08, 1.0, 2.98e-08, 1.0, 1.0, 2.98e-08, 1.0, 2.98e-08, 2.98e-08, 1.0, 2.98e-08, 1.0, 1.0, 2.98e-08, 1.0, 2.98e-08, 2.98e-08, 1.0, 2.98e-08, 1.0, 1.0, 2.98e-08, 1.0, 2.98e-08, 2.98e-08, 1.0, 2.98e-08, 1.0, 1.0, 2.98e-08, 1.0, 2.98e-08, 2.98e-08, 1.0, 2.98e-08, 1.0, 1.0, 2.98e-08, 1.0, 2.98e-08, 2.98e-08, 1.0, 2.98e-08, 1.0, 1.0, 2.98e-08, 1.0, 2.98e-08, 2.98e-08, 1.0, 2.98e-08, 1.0, 1.0, 2.98e-08, 1.0, 2.98e-08, 2.98e-08, 1.0, 2.98e-08, 1.0, 1.0, 2.98e-08, 1.0, 2.98e-08, 2.98e-08, 1.0, 2.98e-08, 1.0, 1.0, 2.98e-08, 1.0, 2.98e-08, 2.98e-08, 1.0, 2.98e-08, 1.0, 1.0, 2.98e-08, 1.0, 2.98e-08, 2.98e-08, 1.0, 2.98e-08, 1.0, 1.0, 2.98e-08, 1.0, 2.98e-08, 2.98e-08, 1.0, 2.98e-08, 1.0, 1.0, 2.98e-08, 1.0, 2.98e-08, 2.98e-08, 1.0, 2.98e-08, 1.0, 1.0, 2.98e-08, 1.0, 2.98e-08, 2.98e-08, 1.0, 2.98e-08, 1.0, 1.0, 2.98e-08, 1.0, 2.98e-08, 2.98e-08, 1.0, 2.98e-08, 1.0, 1.0, 2.98e-08, 1.0, 2.98e-08, 2.98e-08, 1.0, 2.98e-08, 1.0, 1.0, 2.98e-08, 1.0, 2.98e-08, 2.98e-08, 1.0, 2.98e-08, 1.0, 1.0, 2.98e-08, 1.0, 2.98e-08, 2.98e-08, 1.0, 2.98e-08, 1.0, 1.0, 2.98e-08, 1.0, 2.98e-08, 2.98e-08, 1.0, 2.98e-08, 1.0, 1.0, 2.98e-08, 1.0, 2.98e-08, 2.98e-08, 1.0, 2.98e-08, 1.0, 1.0, 2.98e-08, 1.0, 2.98e-08, 2.98e-08, 1.0, 2.98e-08, 1.0, 1.0, 2.98e-08, 1.0, 2.98e-08, 2.98e-08, 1.0, 2.98e-08, 1.0, 1.0, 2.98e-08, 1.0, 2.98e-08, 2.98e-08, 1.0, 2.98e-08, 1.0, 1.0, 2.98e-08, 1.0, 2.98e-08, 2.98e-08, 1.0, 2.98e-08, 1.0, 1.0, 2.98e-08, 1.0, 2.98e-08, 2.98e-08, 1.0, 2.98e-08, 1.0, 1.0, 2.98e-08, 1.0, 2.98e-08, 2.98e-08, 1.0, 2.98e-08, 1.0, 1.0, 2.98e-08, 1.0, 2.98e-08, 2.98e-08, 1.0, 2.98e-08, 1.0, 1.0, 2.98e-08, 1.0, 2.98e-08, 2.98e-08, 1.0, 2.98e-08, 1.0, 1.0, 2.98e-08, 1.0, 2.98e-08, 2.98e-08, 1.0, 2.98e-08, 1.0, 1.0, 2.98e-08, 1.0, 2.98e-08, 2.98e-08, 1.0, 2.98e-08, 1.0, 1.0, 2.98e-08, 1.0, 2.98e-08, 2.98e-08, 1.0, 2.98e-08, 1.0, 1.0, 2.98e-08, 1.0, 2.98e-08, 2.98e-08, 1.0, 2.98e-08, 1.0, 1.0, 2.98e-08, 1.0, 2.98e-08, 2.98e-08, 1.0, 2.98e-08, 1.0, 1.0, 2.98e-08, 1.0, 2.98e-08, 2.98e-08, 1.0, 2.98e-08, 1.0, 1.0, 2.98e-08, 1.0, 2.98e-08, 2.98e-08, 1.0, 2.98e-08, 1.0, 1.0, 2.98e-08, 1.0, 2.98e-08, 2.98e-08, 1.0, 2.98e-08, 1.0, 1.0, 2.98e-08, 1.0, 2.98e-08, 2.98e-08, 1.0, 2.98e-08, 1.0, 1.0, 2.98e-08, 1.0, 2.98e-08, 2.98e-08, 1.0, 2.98e-08, 1.0, 1.0, 2.98e-08, 1.0, 2.98e-08, 2.98e-08, 1.0, 2.98e-08, 1.0, 1.0, 2.98e-08, 1.0, 2.98e-08, 2.98e-08, 1.0, 2.98e-08, 1.0, 1.0, 2.98e-08, 1.0, 2.98e-08, 2.98e-08, 1.0, 2.98e-08, 1.0, 1.0, 2.98e-08, 1.0, 2.98e-08, 2.98e-08, 1.0, 2.98e-08, 1.0, 1.0, 2.98e-08, 1.0, 2.98e-08, 2.98e-08, 1.0, 2.98e-08, 1.0, 1.0, 2.98e-08, 1.0, 2.98e-08, 2.98e-08, 1.0, 2.98e-08, 1.0, 1.0, 2.98e-08, 1.0, 2.98e-08, 2.98e-08, 1.0, 2.98e-08, 1.0, 1.0, 2.98e-08, 1.0, 2.98e-08, 2.98e-08, 1.0, 2.98e-08, 1.0, 1.0, 2.98e-08, 1.0, 2.98e-08, 2.98e-08, 1.0, 2.98e-08, 1.0, 1.0, 2.98e-08, 1.0, 2.98e-08, 2.98e-08, 1.0, 2.98e-08, 1.0, 1.0, 2.98e-08, 1.0, 2.98e-08, 2.98e-08, 1.0, 2.98e-08, 1.0, 1.0, 2.98e-08, 1.0, 2.98e-08, 2.98e-08, 1.0, 2.98e-08, 1.0, 1.0, 2.98e-08, 1.0, 2.98e-08, 2.98e-08, 1.0, 2.98e-08, 1.0, 1.0, 2.98e-08, 1.0, 2.98e-08, 2.98e-08, 1.0, 2.98e-08, 1.0, 1.0, 2.98e-08, 1.0, 2.98e-08, 2.98e-08, 1.0, 2.98e-08, 1.0, 1.0, 2.98e-08, 1.0, 2.98e-08, 2.98e-08, 1.0, 2.98e-08, 1.0, 1.0, 2.98e-08, 1.0, 2.98e-08, 2.98e-08, 1.0, 2.98e-08, 1.0, 1.0, 2.98e-08, 1.0, 2.98e-08, 2.98e-08, 1.0, 2.98e-08, 1.0, 1.0, 2.98e-08, 1.0, 2.98e-08, 2.98e-08, 1.0, 2.98e-08, 1.0, 1.0, 2.98e-08, 1.0, 2.98e-08, 2.98e-08, 1.0, 2.98e-08, 1.0, 1.0, 2.98e-08, 1.0, 2.98e-08, 2.98e-08, 1.0, 2.98e-08, 1.0, 1.0, 2.98e-08, 1.0, 2.98e-08, 2.98e-08, 1.0, 2.98e-08, 1.0, 1.0, 2.98e-08, 1.0, 2.98e-08, 2.98e-08, 1.0, 2.98e-08, 1.0, 1.0, 2.98e-08, 1.0, 2.98e-08, 2.98e-08, 1.0, 2.98e-08, 1.0, 1.0, 2.98e-08, 1.0, 2.98e-08, 2.98e-08, 1.0, 2.98e-08, 1.0, 1.0, 2.98e-08, 1.0, 2.98e-08, 2.98e-08, 1.0, 2.98e-08, 1.0, 1.0, 2.98e-08, 1.0, 2.98e-08, 2.98e-08, 1.0, 2.98e-08, 1.0, 1.0, 2.98e-08, 1.0, 2.98e-08, 2.98e-08, 1.0, 2.98e-08, 1.0, 1.0, 2.98e-08, 1.0, 2.98e-08, 2.98e-08, 1.0, 2.98e-08, 1.0, 1.0, 2.98e-08, 1.0, 2.98e-08, 2.98e-08, 1.0, 2.98e-08, 1.0, 1.0, 2.98e-08, 1.0, 2.98e-08, 2.98e-08, 1.0, 2.98e-08, 1.0, 1.0, 2.98e-08, 1.0, 2.98e-08, 2.98e-08, 1.0, 2.98e-08, 1.0, 1.0, 2.98e-08, 1.0, 2.98e-08, 2.98e-08, 1.0, 2.98e-08, 1.0, 1.0, 2.98e-08, 1.0, 2.98e-08, 2.98e-08, 1.0, 2.98e-08, 1.0, 1.0, 2.98e-08, 1.0, 2.98e-08, 2.98e-08, 1.0, 2.98e-08, 1.0, 1.0, 2.98e-08, 1.0, 2.98e-08, 2.98e-08, 1.0, 2.98e-08, 1.0, 1.0, 2.98e-08, 1.0, 2.98e-08, 2.98e-08, 1.0, 2.98e-08, 1.0, 1.0, 2.98e-08, 1.0, 2.98e-08, 2.98e-08, 1.0, 2.98e-08, 1.0, 1.0, 2.98e-08, 1.0, 2.98e-08, 2.98e-08, 1.0, 2.98e-08, 1.0, 1.0, 2.98e-08, 1.0, 2.98e-08, 2.98e-08, 1.0, 2.98e-08, 1.0, 1.0, 2.98e-08, 1.0, 2.98e-08, 2.98e-08, 1.0, 2.98e-08, 1.0, 1.0, 2.98e-08, 1.0, 2.98e-08, 2.98e-08, 1.0, 2.98e-08, 1.0, 1.0, 2.98e-08, 1.0, 2.98e-08, 2.98e-08, 1.0, 2.98e-08, 1.0, 1.0, 2.98e-08, 1.0, 2.98e-08, 2.98e-08, 1.0, 2.98e-08, 1.0, 1.0, 2.98e-08, 1.0, 2.98e-08, 2.98e-08, 1.0, 2.98e-08, 1.0, 1.0, 2.98e-08, 1.0, 2.98e-08, 2.98e-08, 1.0, 2.98e-08, 1.0, 1.0, 2.98e-08, 1.0, 2.98e-08, 2.98e-08, 1.0, 2.98e-08, 1.0, 1.0, 2.98e-08, 1.0, 2.98e-08, 2.98e-08, 1.0, 2.98e-08, 1.0, 1.0, 2.98e-08, 1.0, 2.98e-08, 2.98e-08, 1.0, 2.98e-08, 1.0, 1.0, 2.98e-08, 1.0, 2.98e-08, 2.98e-08, 1.0, 2.98e-08, 1.0, 1.0, 2.98e-08, 1.0, 2.98e-08, 2.98e-08, 1.0, 2.98e-08, 1.0, 1.0, 2.98e-08, 1.0, 2.98e-08, 2.98e-08, 1.0, 2.98e-08, 1.0, 1.0, 2.98e-08, 1.0, 2.98e-08, 2.98e-08, 1.0, 2.98e-08, 1.0, 1.0, 2.98e-08, 1.0, 2.98e-08, 2.98e-08, 1.0, 2.98e-08, 1.0, 1.0, 2.98e-08, 1.0, 2.98e-08, 2.98e-08, 1.0, 2.98e-08, 1.0, 1.0, 2.98e-08, 1.0, 2.98e-08, 2.98e-08, 1.0, 2.98e-08, 1.0, 1.0, 2.98e-08, 1.0, 2.98e-08, 2.98e-08, 1.0, 2.98e-08, 1.0, 1.0, 2.98e-08, 1.0, 2.98e-08, 2.98e-08, 1.0, 2.98e-08, 1.0, 1.0, 2.98e-08, 1.0, 2.98e-08, 2.98e-08, 1.0, 2.98e-08, 1.0, 1.0, 2.98e-08, 1.0, 2.98e-08, 2.98e-08, 1.0, 2.98e-08, 1.0, 1.0, 2.98e-08, 1.0, 2.98e-08, 2.98e-08, 1.0, 2.98e-08, 1.0, 1.0, 2.98e-08, 1.0, 2.98e-08, 2.98e-08, 1.0, 2.98e-08, 1.0, 1.0, 2.98e-08, 1.0, 2.98e-08, 2.98e-08, 1.0, 2.98e-08, 1.0, 1.0, 2.98e-08, 1.0, 2.98e-08, 2.98e-08, 1.0, 2.98e-08, 1.0, 1.0, 2.98e-08, 1.0, 2.98e-08, 2.98e-08, 1.0, 2.98e-08, 1.0, 1.0, 2.98e-08, 1.0, 2.98e-08, 2.98e-08, 1.0, 2.98e-08, 1.0, 1.0, 2.98e-08, 1.0, 2.98e-08, 2.98e-08, 1.0, 2.98e-08, 1.0, 1.0, 2.98e-08, 1.0, 2.98e-08, 2.98e-08, 1.0, 2.98e-08, 1.0, 1.0, 2.98e-08, 1.0, 2.98e-08, 2.98e-08, 1.0, 2.98e-08, 1.0, 1.0, 2.98e-08, 1.0, 2.98e-08, 2.98e-08, 1.0, 2.98e-08, 1.0, 1.0, 2.98e-08, 1.0, 2.98e-08, 2.98e-08, 1.0, 2.98e-08, 1.0, 1.0, 2.98e-08, 1.0, 2.98e-08, 2.98e-08, 1.0, 2.98e-08, 1.0, 1.0, 2.98e-08, 1.0, 2.98e-08, 2.98e-08, 1.0, 2.98e-08, 1.0, 1.0, 2.98e-08, 1.0, 2.98e-08, 2.98e-08, 1.0, 2.98e-08, 1.0, 1.0, 2.98e-08, 1.0, 2.98e-08, 2.98e-08, 1.0, 2.98e-08, 1.0, 1.0, 2.98e-08, 1.0, 2.98e-08, 2.98e-08, 1.0, 2.98e-08, 1.0, 1.0, 2.98e-08, 1.0, 2.98e-08, 2.98e-08, 1.0, 2.98e-08, 1.0, 1.0, 2.98e-08, 1.0, 2.98e-08, 2.98e-08, 1.0, 2.98e-08, 1.0, 1.0, 2.98e-08, 1.0, 2.98e-08, 2.98e-08, 1.0, 2.98e-08, 1.0, 1.0, 2.98e-08, 1.0, 2.98e-08, 2.98e-08, 1.0, 2.98e-08, 1.0, 1.0, 2.98e-08, 1.0, 2.98e-08, 2.98e-08, 1.0, 2.98e-08, 1.0, 1.0, 2.98e-08, 1.0, 2.98e-08, 2.98e-08, 1.0, 2.98e-08, 1.0, 1.0, 2.98e-08, 1.0, 2.98e-08, 2.98e-08, 1.0, 2.98e-08, 1.0, 1.0, 2.98e-08, 1.0, 2.98e-08, 2.98e-08, 1.0, 2.98e-08, 1.0, 1.0, 2.98e-08, 1.0, 2.98e-08, 2.98e-08, 1.0, 2.98e-08, 1.0, 1.0, 2.98e-08, 1.0, 2.98e-08, 2.98e-08, 1.0, 2.98e-08, 1.0, 1.0, 2.98e-08, 1.0, 2.98e-08, 2.98e-08, 1.0, 2.98e-08, 1.0, 1.0, 2.98e-08, 1.0, 2.98e-08, 2.98e-08, 1.0, 2.98e-08, 1.0, 1.0, 2.98e-08, 1.0, 2.98e-08, 2.98e-08, 1.0, 2.98e-08, 1.0, 1.0, 2.98e-08, 1.0, 2.98e-08, 2.98e-08, 1.0, 2.98e-08, 1.0, 1.0, 2.98e-08, 1.0, 2.98e-08, 2.98e-08, 1.0, 2.98e-08, 1.0, 1.0, 2.98e-08, 1.0, 2.98e-08, 2.98e-08, 1.0, 2.98e-08, 1.0, 1.0, 2.98e-08, 1.0, 2.98e-08, 2.98e-08, 1.0, 2.98e-08, 1.0, 1.0, 2.98e-08, 1.0, 2.98e-08, 2.98e-08, 1.0, 2.98e-08, 1.0, 1.0, 2.98e-08, 1.0, 2.98e-08, 2.98e-08, 1.0, 2.98e-08, 1.0, 1.0, 2.98e-08, 1.0, 2.98e-08, 2.98e-08, 1.0, 2.98e-08, 1.0, 1.0, 2.98e-08, 1.0, 2.98e-08, 2.98e-08, 1.0, 2.98e-08, 1.0, 1.0, 2.98e-08, 1.0, 2.98e-08, 2.98e-08, 1.0, 2.98e-08, 1.0, 1.0, 2.98e-08, 1.0, 2.98e-08, 2.98e-08, 1.0, 2.98e-08, 1.0, 1.0, 2.98e-08, 1.0, 2.98e-08, 2.98e-08, 1.0, 2.98e-08, 1.0, 1.0, 2.98e-08, 1.0, 2.98e-08, 2.98e-08, 1.0, 2.98e-08, 1.0, 1.0, 2.98e-08, 1.0, 2.98e-08, 2.98e-08, 1.0, 2.98e-08, 1.0, 1.0, 2.98e-08, 1.0, 2.98e-08, 2.98e-08, 1.0, 2.98e-08, 1.0, 1.0, 2.98e-08, 1.0, 2.98e-08, 2.98e-08, 1.0, 2.98e-08, 1.0, 1.0, 2.98e-08, 1.0, 2.98e-08, 2.98e-08, 1.0, 2.98e-08, 1.0, 1.0, 2.98e-08, 1.0, 2.98e-08, 2.98e-08, 1.0, 2.98e-08, 1.0, 1.0, 2.98e-08, 1.0, 2.98e-08, 2.98e-08, 1.0, 2.98e-08, 1.0, 1.0, 2.98e-08, 1.0, 2.98e-08, 2.98e-08, 1.0, 2.98e-08, 1.0, 1.0, 2.98e-08, 1.0])
me_cube_001.use_remesh_preserve_volume = False
me_cube_001.use_remesh_preserve_attributes = False
me_cube_001.use_mirror_vertex_groups = False
me_cube_001.update()

# ---- objects
ob_boulder = bpy.data.objects.new('Boulder', me_cube_001)

# ---- transforms, parenting, visibility, modifiers, constraints
ob_boulder.location = (0.0, 0.0, 0.0)
ob_boulder.lineart.crease_threshold = 0.0

# ---- collection membership
col_collection_1.objects.link(ob_boulder)

# ---- scene / render settings (as saved in the file)
scene.frame_start = 1; scene.frame_end = 250; scene.frame_set(1)
scene.render.engine = 'BLENDER_EEVEE_NEXT'
scene.render.resolution_percentage = 50
scene.render.dither_intensity = 0.0
scene.cycles.use_denoising = False
scene.cycles.samples = 128
scene.cycles.sampling_pattern = 'TABULATED_SOBOL'
scene.cycles.use_adaptive_sampling = False
scene.cycles.use_light_tree = False
scene.cycles.blur_glossy = 0.0
scene.cycles.sample_clamp_indirect = 0.0
scene.view_settings.view_transform = 'Standard'
bpy.context.view_layer.update()

# ---- added for rendering (the .blend has no active camera and no usable light): camera, sun
cam_auto = bpy.data.cameras.new('AutoCamera')
cam_auto.lens = 50.0
cam_auto.sensor_width = 36.0
cam_auto.clip_end = 1000.0
ob_auto_camera = bpy.data.objects.new('AutoCamera', cam_auto)
scene.collection.objects.link(ob_auto_camera)
ob_auto_camera.location = (34.2309, -43.307, 28.4533)
ob_auto_camera.rotation_euler = (1.09748, -7.21219e-08, 0.694738)
scene.camera = ob_auto_camera
light_auto_sun = bpy.data.lights.new('AutoSun', 'SUN')
light_auto_sun.energy = 3.0
light_auto_sun.angle = 0.0523599
ob_auto_sun = bpy.data.objects.new('AutoSun', light_auto_sun)
scene.collection.objects.link(ob_auto_sun)
ob_auto_sun.rotation_euler = (0.872665, 0.174533, 0.523599)
bpy.context.view_layer.update()
